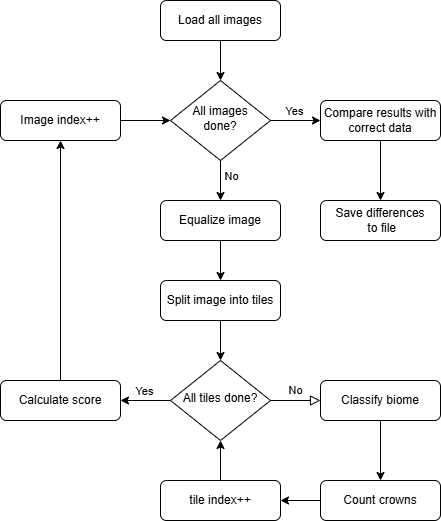

The diagram above was exported from draw.io. Its source (the exported page's mxGraphModel, read from the mxfile embedded in the PNG):
<mxGraphModel dx="1042" dy="570" grid="1" gridSize="10" guides="1" tooltips="1" connect="1" arrows="1" fold="1" page="1" pageScale="1" pageWidth="827" pageHeight="1169" math="0" shadow="0">
  <root>
    <mxCell id="WIyWlLk6GJQsqaUBKTNV-0" />
    <mxCell id="WIyWlLk6GJQsqaUBKTNV-1" parent="WIyWlLk6GJQsqaUBKTNV-0" />
    <mxCell id="KAVxUs1SoNfV475yucHh-28" style="edgeStyle=orthogonalEdgeStyle;rounded=0;orthogonalLoop=1;jettySize=auto;html=1;exitX=0.5;exitY=1;exitDx=0;exitDy=0;entryX=0.5;entryY=0;entryDx=0;entryDy=0;" edge="1" parent="WIyWlLk6GJQsqaUBKTNV-1" source="WIyWlLk6GJQsqaUBKTNV-3" target="KAVxUs1SoNfV475yucHh-18">
      <mxGeometry relative="1" as="geometry" />
    </mxCell>
    <mxCell id="WIyWlLk6GJQsqaUBKTNV-3" value="Load all images" style="rounded=1;whiteSpace=wrap;html=1;fontSize=12;glass=0;strokeWidth=1;shadow=0;" parent="WIyWlLk6GJQsqaUBKTNV-1" vertex="1">
      <mxGeometry x="320" y="40" width="120" height="40" as="geometry" />
    </mxCell>
    <mxCell id="WIyWlLk6GJQsqaUBKTNV-5" value="No" style="edgeStyle=orthogonalEdgeStyle;rounded=0;html=1;jettySize=auto;orthogonalLoop=1;fontSize=11;endArrow=block;endFill=0;endSize=8;strokeWidth=1;shadow=0;labelBackgroundColor=none;entryX=0;entryY=0.5;entryDx=0;entryDy=0;" parent="WIyWlLk6GJQsqaUBKTNV-1" source="WIyWlLk6GJQsqaUBKTNV-6" target="WIyWlLk6GJQsqaUBKTNV-7" edge="1">
      <mxGeometry y="10" relative="1" as="geometry">
        <mxPoint as="offset" />
        <Array as="points">
          <mxPoint x="480" y="440" />
          <mxPoint x="480" y="440" />
        </Array>
      </mxGeometry>
    </mxCell>
    <mxCell id="KAVxUs1SoNfV475yucHh-8" style="edgeStyle=orthogonalEdgeStyle;rounded=0;orthogonalLoop=1;jettySize=auto;html=1;exitX=0;exitY=0.5;exitDx=0;exitDy=0;entryX=1;entryY=0.5;entryDx=0;entryDy=0;labelBackgroundColor=none;" edge="1" parent="WIyWlLk6GJQsqaUBKTNV-1" source="WIyWlLk6GJQsqaUBKTNV-6" target="WIyWlLk6GJQsqaUBKTNV-11">
      <mxGeometry relative="1" as="geometry" />
    </mxCell>
    <mxCell id="KAVxUs1SoNfV475yucHh-11" value="Yes" style="edgeLabel;html=1;align=center;verticalAlign=middle;resizable=0;points=[];labelBackgroundColor=none;" vertex="1" connectable="0" parent="KAVxUs1SoNfV475yucHh-8">
      <mxGeometry x="0.0743" y="-2" relative="1" as="geometry">
        <mxPoint y="-8" as="offset" />
      </mxGeometry>
    </mxCell>
    <mxCell id="WIyWlLk6GJQsqaUBKTNV-6" value="All tiles done?" style="rhombus;whiteSpace=wrap;html=1;shadow=0;fontFamily=Helvetica;fontSize=12;align=center;strokeWidth=1;spacing=6;spacingTop=-4;" parent="WIyWlLk6GJQsqaUBKTNV-1" vertex="1">
      <mxGeometry x="330" y="400" width="100" height="80" as="geometry" />
    </mxCell>
    <mxCell id="KAVxUs1SoNfV475yucHh-6" style="edgeStyle=orthogonalEdgeStyle;rounded=0;orthogonalLoop=1;jettySize=auto;html=1;exitX=0.5;exitY=1;exitDx=0;exitDy=0;entryX=0.5;entryY=0;entryDx=0;entryDy=0;" edge="1" parent="WIyWlLk6GJQsqaUBKTNV-1" source="WIyWlLk6GJQsqaUBKTNV-7" target="WIyWlLk6GJQsqaUBKTNV-12">
      <mxGeometry relative="1" as="geometry" />
    </mxCell>
    <mxCell id="WIyWlLk6GJQsqaUBKTNV-7" value="Classify biome" style="rounded=1;whiteSpace=wrap;html=1;fontSize=12;glass=0;strokeWidth=1;shadow=0;" parent="WIyWlLk6GJQsqaUBKTNV-1" vertex="1">
      <mxGeometry x="480" y="420" width="120" height="40" as="geometry" />
    </mxCell>
    <mxCell id="KAVxUs1SoNfV475yucHh-16" style="edgeStyle=orthogonalEdgeStyle;rounded=0;orthogonalLoop=1;jettySize=auto;html=1;exitX=0.5;exitY=0;exitDx=0;exitDy=0;entryX=0.5;entryY=1;entryDx=0;entryDy=0;" edge="1" parent="WIyWlLk6GJQsqaUBKTNV-1" source="WIyWlLk6GJQsqaUBKTNV-11" target="KAVxUs1SoNfV475yucHh-15">
      <mxGeometry relative="1" as="geometry" />
    </mxCell>
    <mxCell id="WIyWlLk6GJQsqaUBKTNV-11" value="Calculate score" style="rounded=1;whiteSpace=wrap;html=1;fontSize=12;glass=0;strokeWidth=1;shadow=0;" parent="WIyWlLk6GJQsqaUBKTNV-1" vertex="1">
      <mxGeometry x="160" y="420" width="120" height="40" as="geometry" />
    </mxCell>
    <mxCell id="KAVxUs1SoNfV475yucHh-13" style="edgeStyle=orthogonalEdgeStyle;rounded=0;orthogonalLoop=1;jettySize=auto;html=1;exitX=0;exitY=0.5;exitDx=0;exitDy=0;entryX=1;entryY=0.5;entryDx=0;entryDy=0;" edge="1" parent="WIyWlLk6GJQsqaUBKTNV-1" source="WIyWlLk6GJQsqaUBKTNV-12" target="KAVxUs1SoNfV475yucHh-12">
      <mxGeometry relative="1" as="geometry" />
    </mxCell>
    <mxCell id="WIyWlLk6GJQsqaUBKTNV-12" value="Count crowns" style="rounded=1;whiteSpace=wrap;html=1;fontSize=12;glass=0;strokeWidth=1;shadow=0;" parent="WIyWlLk6GJQsqaUBKTNV-1" vertex="1">
      <mxGeometry x="480" y="520" width="120" height="40" as="geometry" />
    </mxCell>
    <mxCell id="KAVxUs1SoNfV475yucHh-5" style="edgeStyle=orthogonalEdgeStyle;rounded=0;orthogonalLoop=1;jettySize=auto;html=1;exitX=0.5;exitY=1;exitDx=0;exitDy=0;entryX=0.5;entryY=0;entryDx=0;entryDy=0;" edge="1" parent="WIyWlLk6GJQsqaUBKTNV-1" source="KAVxUs1SoNfV475yucHh-0" target="KAVxUs1SoNfV475yucHh-3">
      <mxGeometry relative="1" as="geometry" />
    </mxCell>
    <mxCell id="KAVxUs1SoNfV475yucHh-0" value="Equalize image" style="rounded=1;whiteSpace=wrap;html=1;" vertex="1" parent="WIyWlLk6GJQsqaUBKTNV-1">
      <mxGeometry x="320" y="240" width="120" height="40" as="geometry" />
    </mxCell>
    <mxCell id="KAVxUs1SoNfV475yucHh-4" style="edgeStyle=orthogonalEdgeStyle;rounded=0;orthogonalLoop=1;jettySize=auto;html=1;exitX=0.5;exitY=1;exitDx=0;exitDy=0;entryX=0.5;entryY=0;entryDx=0;entryDy=0;" edge="1" parent="WIyWlLk6GJQsqaUBKTNV-1" source="KAVxUs1SoNfV475yucHh-3" target="WIyWlLk6GJQsqaUBKTNV-6">
      <mxGeometry relative="1" as="geometry" />
    </mxCell>
    <mxCell id="KAVxUs1SoNfV475yucHh-3" value="Split image into tiles" style="rounded=1;whiteSpace=wrap;html=1;" vertex="1" parent="WIyWlLk6GJQsqaUBKTNV-1">
      <mxGeometry x="320" y="320" width="120" height="40" as="geometry" />
    </mxCell>
    <mxCell id="KAVxUs1SoNfV475yucHh-14" style="edgeStyle=orthogonalEdgeStyle;rounded=0;orthogonalLoop=1;jettySize=auto;html=1;exitX=0.5;exitY=0;exitDx=0;exitDy=0;entryX=0.5;entryY=1;entryDx=0;entryDy=0;" edge="1" parent="WIyWlLk6GJQsqaUBKTNV-1" source="KAVxUs1SoNfV475yucHh-12" target="WIyWlLk6GJQsqaUBKTNV-6">
      <mxGeometry relative="1" as="geometry" />
    </mxCell>
    <mxCell id="KAVxUs1SoNfV475yucHh-12" value="tile index++" style="rounded=1;whiteSpace=wrap;html=1;fontSize=12;glass=0;strokeWidth=1;shadow=0;" vertex="1" parent="WIyWlLk6GJQsqaUBKTNV-1">
      <mxGeometry x="320" y="520" width="120" height="40" as="geometry" />
    </mxCell>
    <mxCell id="KAVxUs1SoNfV475yucHh-21" style="edgeStyle=orthogonalEdgeStyle;rounded=0;orthogonalLoop=1;jettySize=auto;html=1;exitX=1;exitY=0.5;exitDx=0;exitDy=0;entryX=0;entryY=0.5;entryDx=0;entryDy=0;" edge="1" parent="WIyWlLk6GJQsqaUBKTNV-1" source="KAVxUs1SoNfV475yucHh-15" target="KAVxUs1SoNfV475yucHh-18">
      <mxGeometry relative="1" as="geometry" />
    </mxCell>
    <mxCell id="KAVxUs1SoNfV475yucHh-15" value="Image index++" style="rounded=1;whiteSpace=wrap;html=1;" vertex="1" parent="WIyWlLk6GJQsqaUBKTNV-1">
      <mxGeometry x="160" y="140" width="120" height="40" as="geometry" />
    </mxCell>
    <mxCell id="KAVxUs1SoNfV475yucHh-19" style="edgeStyle=orthogonalEdgeStyle;rounded=0;orthogonalLoop=1;jettySize=auto;html=1;exitX=0.5;exitY=1;exitDx=0;exitDy=0;entryX=0.5;entryY=0;entryDx=0;entryDy=0;" edge="1" parent="WIyWlLk6GJQsqaUBKTNV-1" source="KAVxUs1SoNfV475yucHh-18" target="KAVxUs1SoNfV475yucHh-0">
      <mxGeometry relative="1" as="geometry" />
    </mxCell>
    <mxCell id="KAVxUs1SoNfV475yucHh-20" value="No" style="edgeLabel;html=1;align=center;verticalAlign=middle;resizable=0;points=[];labelBackgroundColor=none;" vertex="1" connectable="0" parent="KAVxUs1SoNfV475yucHh-19">
      <mxGeometry x="-0.26" relative="1" as="geometry">
        <mxPoint x="10" as="offset" />
      </mxGeometry>
    </mxCell>
    <mxCell id="KAVxUs1SoNfV475yucHh-24" style="edgeStyle=orthogonalEdgeStyle;rounded=0;orthogonalLoop=1;jettySize=auto;html=1;exitX=1;exitY=0.5;exitDx=0;exitDy=0;entryX=0;entryY=0.5;entryDx=0;entryDy=0;" edge="1" parent="WIyWlLk6GJQsqaUBKTNV-1" source="KAVxUs1SoNfV475yucHh-18" target="KAVxUs1SoNfV475yucHh-23">
      <mxGeometry relative="1" as="geometry" />
    </mxCell>
    <mxCell id="KAVxUs1SoNfV475yucHh-25" value="Yes" style="edgeLabel;html=1;align=center;verticalAlign=middle;resizable=0;points=[];labelBackgroundColor=none;" vertex="1" connectable="0" parent="KAVxUs1SoNfV475yucHh-24">
      <mxGeometry x="-0.2457" y="2" relative="1" as="geometry">
        <mxPoint x="4" y="-8" as="offset" />
      </mxGeometry>
    </mxCell>
    <mxCell id="KAVxUs1SoNfV475yucHh-18" value="All images done?" style="rhombus;whiteSpace=wrap;html=1;shadow=0;fontFamily=Helvetica;fontSize=12;align=center;strokeWidth=1;spacing=6;spacingTop=-4;" vertex="1" parent="WIyWlLk6GJQsqaUBKTNV-1">
      <mxGeometry x="330" y="120" width="100" height="80" as="geometry" />
    </mxCell>
    <mxCell id="KAVxUs1SoNfV475yucHh-29" style="edgeStyle=orthogonalEdgeStyle;rounded=0;orthogonalLoop=1;jettySize=auto;html=1;exitX=0.5;exitY=1;exitDx=0;exitDy=0;entryX=0.5;entryY=0;entryDx=0;entryDy=0;" edge="1" parent="WIyWlLk6GJQsqaUBKTNV-1" source="KAVxUs1SoNfV475yucHh-23" target="KAVxUs1SoNfV475yucHh-26">
      <mxGeometry relative="1" as="geometry" />
    </mxCell>
    <mxCell id="KAVxUs1SoNfV475yucHh-23" value="Compare results with correct data" style="rounded=1;whiteSpace=wrap;html=1;" vertex="1" parent="WIyWlLk6GJQsqaUBKTNV-1">
      <mxGeometry x="480" y="140" width="120" height="40" as="geometry" />
    </mxCell>
    <mxCell id="KAVxUs1SoNfV475yucHh-26" value="Save differences&lt;div&gt;&amp;nbsp;to file&lt;/div&gt;" style="rounded=1;whiteSpace=wrap;html=1;" vertex="1" parent="WIyWlLk6GJQsqaUBKTNV-1">
      <mxGeometry x="480" y="240" width="120" height="40" as="geometry" />
    </mxCell>
  </root>
</mxGraphModel>